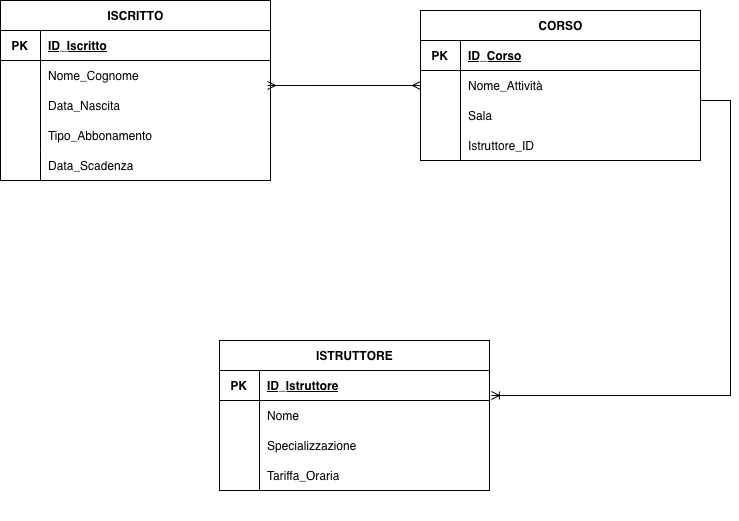

The diagram above was exported from draw.io. Its source (the exported page's mxGraphModel, read from the mxfile embedded in the PNG):
<mxGraphModel dx="976" dy="703" grid="1" gridSize="10" guides="1" tooltips="1" connect="1" arrows="1" fold="1" page="1" pageScale="1" pageWidth="827" pageHeight="1169" math="0" shadow="0">
  <root>
    <mxCell id="0" />
    <mxCell id="1" parent="0" />
    <mxCell id="MbFdbjzl2YrmbpJrHC3b-1" parent="1" style="shape=table;startSize=30;container=1;collapsible=1;childLayout=tableLayout;fixedRows=1;rowLines=0;fontStyle=1;align=center;resizeLast=1;html=1;" value="ISCRITTO" vertex="1">
      <mxGeometry height="180" width="270" x="60" y="70" as="geometry" />
    </mxCell>
    <mxCell id="MbFdbjzl2YrmbpJrHC3b-2" parent="MbFdbjzl2YrmbpJrHC3b-1" style="shape=tableRow;horizontal=0;startSize=0;swimlaneHead=0;swimlaneBody=0;fillColor=none;collapsible=0;dropTarget=0;points=[[0,0.5],[1,0.5]];portConstraint=eastwest;top=0;left=0;right=0;bottom=1;" value="" vertex="1">
      <mxGeometry height="30" width="270" y="30" as="geometry" />
    </mxCell>
    <mxCell id="MbFdbjzl2YrmbpJrHC3b-3" parent="MbFdbjzl2YrmbpJrHC3b-2" style="shape=partialRectangle;connectable=0;fillColor=none;top=0;left=0;bottom=0;right=0;fontStyle=1;overflow=hidden;whiteSpace=wrap;html=1;" value="PK" vertex="1">
      <mxGeometry height="30" width="40" as="geometry">
        <mxRectangle height="30" width="40" as="alternateBounds" />
      </mxGeometry>
    </mxCell>
    <mxCell id="MbFdbjzl2YrmbpJrHC3b-4" parent="MbFdbjzl2YrmbpJrHC3b-2" style="shape=partialRectangle;connectable=0;fillColor=none;top=0;left=0;bottom=0;right=0;align=left;spacingLeft=6;fontStyle=5;overflow=hidden;whiteSpace=wrap;html=1;" value="ID_Iscritto" vertex="1">
      <mxGeometry height="30" width="230" x="40" as="geometry">
        <mxRectangle height="30" width="230" as="alternateBounds" />
      </mxGeometry>
    </mxCell>
    <mxCell id="MbFdbjzl2YrmbpJrHC3b-5" parent="MbFdbjzl2YrmbpJrHC3b-1" style="shape=tableRow;horizontal=0;startSize=0;swimlaneHead=0;swimlaneBody=0;fillColor=none;collapsible=0;dropTarget=0;points=[[0,0.5],[1,0.5]];portConstraint=eastwest;top=0;left=0;right=0;bottom=0;" value="" vertex="1">
      <mxGeometry height="30" width="270" y="60" as="geometry" />
    </mxCell>
    <mxCell id="MbFdbjzl2YrmbpJrHC3b-6" parent="MbFdbjzl2YrmbpJrHC3b-5" style="shape=partialRectangle;connectable=0;fillColor=none;top=0;left=0;bottom=0;right=0;editable=1;overflow=hidden;whiteSpace=wrap;html=1;" value="" vertex="1">
      <mxGeometry height="30" width="40" as="geometry">
        <mxRectangle height="30" width="40" as="alternateBounds" />
      </mxGeometry>
    </mxCell>
    <mxCell id="MbFdbjzl2YrmbpJrHC3b-7" parent="MbFdbjzl2YrmbpJrHC3b-5" style="shape=partialRectangle;connectable=0;fillColor=none;top=0;left=0;bottom=0;right=0;align=left;spacingLeft=6;overflow=hidden;whiteSpace=wrap;html=1;" value="Nome_Cognome" vertex="1">
      <mxGeometry height="30" width="230" x="40" as="geometry">
        <mxRectangle height="30" width="230" as="alternateBounds" />
      </mxGeometry>
    </mxCell>
    <mxCell id="MbFdbjzl2YrmbpJrHC3b-8" parent="MbFdbjzl2YrmbpJrHC3b-1" style="shape=tableRow;horizontal=0;startSize=0;swimlaneHead=0;swimlaneBody=0;fillColor=none;collapsible=0;dropTarget=0;points=[[0,0.5],[1,0.5]];portConstraint=eastwest;top=0;left=0;right=0;bottom=0;" value="" vertex="1">
      <mxGeometry height="30" width="270" y="90" as="geometry" />
    </mxCell>
    <mxCell id="MbFdbjzl2YrmbpJrHC3b-9" parent="MbFdbjzl2YrmbpJrHC3b-8" style="shape=partialRectangle;connectable=0;fillColor=none;top=0;left=0;bottom=0;right=0;editable=1;overflow=hidden;whiteSpace=wrap;html=1;" value="" vertex="1">
      <mxGeometry height="30" width="40" as="geometry">
        <mxRectangle height="30" width="40" as="alternateBounds" />
      </mxGeometry>
    </mxCell>
    <mxCell id="MbFdbjzl2YrmbpJrHC3b-10" parent="MbFdbjzl2YrmbpJrHC3b-8" style="shape=partialRectangle;connectable=0;fillColor=none;top=0;left=0;bottom=0;right=0;align=left;spacingLeft=6;overflow=hidden;whiteSpace=wrap;html=1;" value="Data_Nascita" vertex="1">
      <mxGeometry height="30" width="230" x="40" as="geometry">
        <mxRectangle height="30" width="230" as="alternateBounds" />
      </mxGeometry>
    </mxCell>
    <mxCell id="MbFdbjzl2YrmbpJrHC3b-11" parent="MbFdbjzl2YrmbpJrHC3b-1" style="shape=tableRow;horizontal=0;startSize=0;swimlaneHead=0;swimlaneBody=0;fillColor=none;collapsible=0;dropTarget=0;points=[[0,0.5],[1,0.5]];portConstraint=eastwest;top=0;left=0;right=0;bottom=0;" value="" vertex="1">
      <mxGeometry height="30" width="270" y="120" as="geometry" />
    </mxCell>
    <mxCell id="MbFdbjzl2YrmbpJrHC3b-12" parent="MbFdbjzl2YrmbpJrHC3b-11" style="shape=partialRectangle;connectable=0;fillColor=none;top=0;left=0;bottom=0;right=0;editable=1;overflow=hidden;whiteSpace=wrap;html=1;" value="" vertex="1">
      <mxGeometry height="30" width="40" as="geometry">
        <mxRectangle height="30" width="40" as="alternateBounds" />
      </mxGeometry>
    </mxCell>
    <mxCell id="MbFdbjzl2YrmbpJrHC3b-13" parent="MbFdbjzl2YrmbpJrHC3b-11" style="shape=partialRectangle;connectable=0;fillColor=none;top=0;left=0;bottom=0;right=0;align=left;spacingLeft=6;overflow=hidden;whiteSpace=wrap;html=1;" value="Tipo_Abbonamento" vertex="1">
      <mxGeometry height="30" width="230" x="40" as="geometry">
        <mxRectangle height="30" width="230" as="alternateBounds" />
      </mxGeometry>
    </mxCell>
    <mxCell id="MbFdbjzl2YrmbpJrHC3b-40" parent="1" style="shape=partialRectangle;connectable=0;fillColor=none;top=0;left=0;bottom=0;right=0;align=left;spacingLeft=6;overflow=hidden;whiteSpace=wrap;html=1;" value="Data_Scadenza" vertex="1">
      <mxGeometry height="30" width="230" x="100" y="220" as="geometry">
        <mxRectangle height="30" width="230" as="alternateBounds" />
      </mxGeometry>
    </mxCell>
    <mxCell id="MbFdbjzl2YrmbpJrHC3b-41" parent="1" style="shape=table;startSize=30;container=1;collapsible=1;childLayout=tableLayout;fixedRows=1;rowLines=0;fontStyle=1;align=center;resizeLast=1;html=1;" value="CORSO" vertex="1">
      <mxGeometry height="150" width="280" x="480" y="80" as="geometry" />
    </mxCell>
    <mxCell id="MbFdbjzl2YrmbpJrHC3b-42" parent="MbFdbjzl2YrmbpJrHC3b-41" style="shape=tableRow;horizontal=0;startSize=0;swimlaneHead=0;swimlaneBody=0;fillColor=none;collapsible=0;dropTarget=0;points=[[0,0.5],[1,0.5]];portConstraint=eastwest;top=0;left=0;right=0;bottom=1;" value="" vertex="1">
      <mxGeometry height="30" width="280" y="30" as="geometry" />
    </mxCell>
    <mxCell id="MbFdbjzl2YrmbpJrHC3b-43" parent="MbFdbjzl2YrmbpJrHC3b-42" style="shape=partialRectangle;connectable=0;fillColor=none;top=0;left=0;bottom=0;right=0;fontStyle=1;overflow=hidden;whiteSpace=wrap;html=1;" value="PK" vertex="1">
      <mxGeometry height="30" width="40" as="geometry">
        <mxRectangle height="30" width="40" as="alternateBounds" />
      </mxGeometry>
    </mxCell>
    <mxCell id="MbFdbjzl2YrmbpJrHC3b-44" parent="MbFdbjzl2YrmbpJrHC3b-42" style="shape=partialRectangle;connectable=0;fillColor=none;top=0;left=0;bottom=0;right=0;align=left;spacingLeft=6;fontStyle=5;overflow=hidden;whiteSpace=wrap;html=1;" value="ID_Corso" vertex="1">
      <mxGeometry height="30" width="240" x="40" as="geometry">
        <mxRectangle height="30" width="240" as="alternateBounds" />
      </mxGeometry>
    </mxCell>
    <mxCell id="MbFdbjzl2YrmbpJrHC3b-45" parent="MbFdbjzl2YrmbpJrHC3b-41" style="shape=tableRow;horizontal=0;startSize=0;swimlaneHead=0;swimlaneBody=0;fillColor=none;collapsible=0;dropTarget=0;points=[[0,0.5],[1,0.5]];portConstraint=eastwest;top=0;left=0;right=0;bottom=0;" value="" vertex="1">
      <mxGeometry height="30" width="280" y="60" as="geometry" />
    </mxCell>
    <mxCell id="MbFdbjzl2YrmbpJrHC3b-46" parent="MbFdbjzl2YrmbpJrHC3b-45" style="shape=partialRectangle;connectable=0;fillColor=none;top=0;left=0;bottom=0;right=0;editable=1;overflow=hidden;whiteSpace=wrap;html=1;" value="" vertex="1">
      <mxGeometry height="30" width="40" as="geometry">
        <mxRectangle height="30" width="40" as="alternateBounds" />
      </mxGeometry>
    </mxCell>
    <mxCell id="MbFdbjzl2YrmbpJrHC3b-47" parent="MbFdbjzl2YrmbpJrHC3b-45" style="shape=partialRectangle;connectable=0;fillColor=none;top=0;left=0;bottom=0;right=0;align=left;spacingLeft=6;overflow=hidden;whiteSpace=wrap;html=1;" value="Nome_Attività" vertex="1">
      <mxGeometry height="30" width="240" x="40" as="geometry">
        <mxRectangle height="30" width="240" as="alternateBounds" />
      </mxGeometry>
    </mxCell>
    <mxCell id="MbFdbjzl2YrmbpJrHC3b-48" parent="MbFdbjzl2YrmbpJrHC3b-41" style="shape=tableRow;horizontal=0;startSize=0;swimlaneHead=0;swimlaneBody=0;fillColor=none;collapsible=0;dropTarget=0;points=[[0,0.5],[1,0.5]];portConstraint=eastwest;top=0;left=0;right=0;bottom=0;" value="" vertex="1">
      <mxGeometry height="30" width="280" y="90" as="geometry" />
    </mxCell>
    <mxCell id="MbFdbjzl2YrmbpJrHC3b-49" parent="MbFdbjzl2YrmbpJrHC3b-48" style="shape=partialRectangle;connectable=0;fillColor=none;top=0;left=0;bottom=0;right=0;editable=1;overflow=hidden;whiteSpace=wrap;html=1;" value="" vertex="1">
      <mxGeometry height="30" width="40" as="geometry">
        <mxRectangle height="30" width="40" as="alternateBounds" />
      </mxGeometry>
    </mxCell>
    <mxCell id="MbFdbjzl2YrmbpJrHC3b-50" parent="MbFdbjzl2YrmbpJrHC3b-48" style="shape=partialRectangle;connectable=0;fillColor=none;top=0;left=0;bottom=0;right=0;align=left;spacingLeft=6;overflow=hidden;whiteSpace=wrap;html=1;" value="Sala" vertex="1">
      <mxGeometry height="30" width="240" x="40" as="geometry">
        <mxRectangle height="30" width="240" as="alternateBounds" />
      </mxGeometry>
    </mxCell>
    <mxCell id="MbFdbjzl2YrmbpJrHC3b-51" parent="MbFdbjzl2YrmbpJrHC3b-41" style="shape=tableRow;horizontal=0;startSize=0;swimlaneHead=0;swimlaneBody=0;fillColor=none;collapsible=0;dropTarget=0;points=[[0,0.5],[1,0.5]];portConstraint=eastwest;top=0;left=0;right=0;bottom=0;" value="" vertex="1">
      <mxGeometry height="30" width="280" y="120" as="geometry" />
    </mxCell>
    <mxCell id="MbFdbjzl2YrmbpJrHC3b-52" parent="MbFdbjzl2YrmbpJrHC3b-51" style="shape=partialRectangle;connectable=0;fillColor=none;top=0;left=0;bottom=0;right=0;editable=1;overflow=hidden;whiteSpace=wrap;html=1;" value="" vertex="1">
      <mxGeometry height="30" width="40" as="geometry">
        <mxRectangle height="30" width="40" as="alternateBounds" />
      </mxGeometry>
    </mxCell>
    <mxCell id="MbFdbjzl2YrmbpJrHC3b-53" parent="MbFdbjzl2YrmbpJrHC3b-51" style="shape=partialRectangle;connectable=0;fillColor=none;top=0;left=0;bottom=0;right=0;align=left;spacingLeft=6;overflow=hidden;whiteSpace=wrap;html=1;" value="Istruttore_ID" vertex="1">
      <mxGeometry height="30" width="240" x="40" as="geometry">
        <mxRectangle height="30" width="240" as="alternateBounds" />
      </mxGeometry>
    </mxCell>
    <mxCell id="MbFdbjzl2YrmbpJrHC3b-54" parent="1" style="shape=table;startSize=30;container=1;collapsible=1;childLayout=tableLayout;fixedRows=1;rowLines=0;fontStyle=1;align=center;resizeLast=1;html=1;" value="ISTRUTTORE" vertex="1">
      <mxGeometry height="150" width="270" x="279" y="410" as="geometry" />
    </mxCell>
    <mxCell id="MbFdbjzl2YrmbpJrHC3b-55" parent="MbFdbjzl2YrmbpJrHC3b-54" style="shape=tableRow;horizontal=0;startSize=0;swimlaneHead=0;swimlaneBody=0;fillColor=none;collapsible=0;dropTarget=0;points=[[0,0.5],[1,0.5]];portConstraint=eastwest;top=0;left=0;right=0;bottom=1;" value="" vertex="1">
      <mxGeometry height="30" width="270" y="30" as="geometry" />
    </mxCell>
    <mxCell id="MbFdbjzl2YrmbpJrHC3b-56" parent="MbFdbjzl2YrmbpJrHC3b-55" style="shape=partialRectangle;connectable=0;fillColor=none;top=0;left=0;bottom=0;right=0;fontStyle=1;overflow=hidden;whiteSpace=wrap;html=1;" value="PK" vertex="1">
      <mxGeometry height="30" width="40" as="geometry">
        <mxRectangle height="30" width="40" as="alternateBounds" />
      </mxGeometry>
    </mxCell>
    <mxCell id="MbFdbjzl2YrmbpJrHC3b-57" parent="MbFdbjzl2YrmbpJrHC3b-55" style="shape=partialRectangle;connectable=0;fillColor=none;top=0;left=0;bottom=0;right=0;align=left;spacingLeft=6;fontStyle=5;overflow=hidden;whiteSpace=wrap;html=1;" value="ID_Istruttore" vertex="1">
      <mxGeometry height="30" width="230" x="40" as="geometry">
        <mxRectangle height="30" width="230" as="alternateBounds" />
      </mxGeometry>
    </mxCell>
    <mxCell id="MbFdbjzl2YrmbpJrHC3b-58" parent="MbFdbjzl2YrmbpJrHC3b-54" style="shape=tableRow;horizontal=0;startSize=0;swimlaneHead=0;swimlaneBody=0;fillColor=none;collapsible=0;dropTarget=0;points=[[0,0.5],[1,0.5]];portConstraint=eastwest;top=0;left=0;right=0;bottom=0;" value="" vertex="1">
      <mxGeometry height="30" width="270" y="60" as="geometry" />
    </mxCell>
    <mxCell id="MbFdbjzl2YrmbpJrHC3b-59" parent="MbFdbjzl2YrmbpJrHC3b-58" style="shape=partialRectangle;connectable=0;fillColor=none;top=0;left=0;bottom=0;right=0;editable=1;overflow=hidden;whiteSpace=wrap;html=1;" value="" vertex="1">
      <mxGeometry height="30" width="40" as="geometry">
        <mxRectangle height="30" width="40" as="alternateBounds" />
      </mxGeometry>
    </mxCell>
    <mxCell id="MbFdbjzl2YrmbpJrHC3b-60" parent="MbFdbjzl2YrmbpJrHC3b-58" style="shape=partialRectangle;connectable=0;fillColor=none;top=0;left=0;bottom=0;right=0;align=left;spacingLeft=6;overflow=hidden;whiteSpace=wrap;html=1;" value="Nome" vertex="1">
      <mxGeometry height="30" width="230" x="40" as="geometry">
        <mxRectangle height="30" width="230" as="alternateBounds" />
      </mxGeometry>
    </mxCell>
    <mxCell id="MbFdbjzl2YrmbpJrHC3b-61" parent="MbFdbjzl2YrmbpJrHC3b-54" style="shape=tableRow;horizontal=0;startSize=0;swimlaneHead=0;swimlaneBody=0;fillColor=none;collapsible=0;dropTarget=0;points=[[0,0.5],[1,0.5]];portConstraint=eastwest;top=0;left=0;right=0;bottom=0;" value="" vertex="1">
      <mxGeometry height="30" width="270" y="90" as="geometry" />
    </mxCell>
    <mxCell id="MbFdbjzl2YrmbpJrHC3b-62" parent="MbFdbjzl2YrmbpJrHC3b-61" style="shape=partialRectangle;connectable=0;fillColor=none;top=0;left=0;bottom=0;right=0;editable=1;overflow=hidden;whiteSpace=wrap;html=1;" value="" vertex="1">
      <mxGeometry height="30" width="40" as="geometry">
        <mxRectangle height="30" width="40" as="alternateBounds" />
      </mxGeometry>
    </mxCell>
    <mxCell id="MbFdbjzl2YrmbpJrHC3b-63" parent="MbFdbjzl2YrmbpJrHC3b-61" style="shape=partialRectangle;connectable=0;fillColor=none;top=0;left=0;bottom=0;right=0;align=left;spacingLeft=6;overflow=hidden;whiteSpace=wrap;html=1;" value="Specializzazione" vertex="1">
      <mxGeometry height="30" width="230" x="40" as="geometry">
        <mxRectangle height="30" width="230" as="alternateBounds" />
      </mxGeometry>
    </mxCell>
    <mxCell id="MbFdbjzl2YrmbpJrHC3b-64" parent="MbFdbjzl2YrmbpJrHC3b-54" style="shape=tableRow;horizontal=0;startSize=0;swimlaneHead=0;swimlaneBody=0;fillColor=none;collapsible=0;dropTarget=0;points=[[0,0.5],[1,0.5]];portConstraint=eastwest;top=0;left=0;right=0;bottom=0;" value="" vertex="1">
      <mxGeometry height="30" width="270" y="120" as="geometry" />
    </mxCell>
    <mxCell id="MbFdbjzl2YrmbpJrHC3b-65" parent="MbFdbjzl2YrmbpJrHC3b-64" style="shape=partialRectangle;connectable=0;fillColor=none;top=0;left=0;bottom=0;right=0;editable=1;overflow=hidden;whiteSpace=wrap;html=1;" value="" vertex="1">
      <mxGeometry height="30" width="40" as="geometry">
        <mxRectangle height="30" width="40" as="alternateBounds" />
      </mxGeometry>
    </mxCell>
    <mxCell id="MbFdbjzl2YrmbpJrHC3b-66" parent="MbFdbjzl2YrmbpJrHC3b-64" style="shape=partialRectangle;connectable=0;fillColor=none;top=0;left=0;bottom=0;right=0;align=left;spacingLeft=6;overflow=hidden;whiteSpace=wrap;html=1;" value="Tariffa_Oraria" vertex="1">
      <mxGeometry height="30" width="230" x="40" as="geometry">
        <mxRectangle height="30" width="230" as="alternateBounds" />
      </mxGeometry>
    </mxCell>
    <mxCell id="MbFdbjzl2YrmbpJrHC3b-67" parent="1" style="shape=partialRectangle;connectable=0;fillColor=none;top=0;left=0;bottom=0;right=0;align=left;spacingLeft=6;overflow=hidden;whiteSpace=wrap;html=1;" value="" vertex="1">
      <mxGeometry height="30" width="230" x="319" y="560" as="geometry">
        <mxRectangle height="30" width="230" as="alternateBounds" />
      </mxGeometry>
    </mxCell>
    <mxCell id="MbFdbjzl2YrmbpJrHC3b-70" edge="1" parent="1" style="endArrow=none;html=1;rounded=0;" value="">
      <mxGeometry relative="1" as="geometry">
        <mxPoint x="100" y="220" as="sourcePoint" />
        <mxPoint x="100" y="250" as="targetPoint" />
      </mxGeometry>
    </mxCell>
    <mxCell id="MbFdbjzl2YrmbpJrHC3b-71" edge="1" parent="1" style="edgeStyle=entityRelationEdgeStyle;fontSize=12;html=1;endArrow=ERoneToMany;rounded=0;entryX=1.007;entryY=0.833;entryDx=0;entryDy=0;entryPerimeter=0;" target="MbFdbjzl2YrmbpJrHC3b-55" value="">
      <mxGeometry height="100" relative="1" width="100" as="geometry">
        <mxPoint x="760" y="170" as="sourcePoint" />
        <mxPoint x="660" y="270" as="targetPoint" />
      </mxGeometry>
    </mxCell>
    <mxCell id="MbFdbjzl2YrmbpJrHC3b-72" edge="1" parent="1" source="MbFdbjzl2YrmbpJrHC3b-5" style="edgeStyle=entityRelationEdgeStyle;fontSize=12;html=1;endArrow=ERmany;startArrow=ERmany;rounded=0;entryX=0;entryY=0.5;entryDx=0;entryDy=0;exitX=0.989;exitY=0.833;exitDx=0;exitDy=0;exitPerimeter=0;" target="MbFdbjzl2YrmbpJrHC3b-45" value="">
      <mxGeometry height="100" relative="1" width="100" as="geometry">
        <mxPoint x="330" y="175" as="sourcePoint" />
        <mxPoint x="440" y="160" as="targetPoint" />
      </mxGeometry>
    </mxCell>
  </root>
</mxGraphModel>